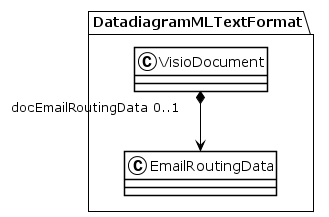

The diagram above was rendered by PlantUML. Its source (embedded in the PNG):
@startuml
!theme plain
package DatadiagramMLTextFormat {
class VisioDocument {
}
VisioDocument "docEmailRoutingData 0..1" *--> EmailRoutingData
class EmailRoutingData {
}
}
@enduml